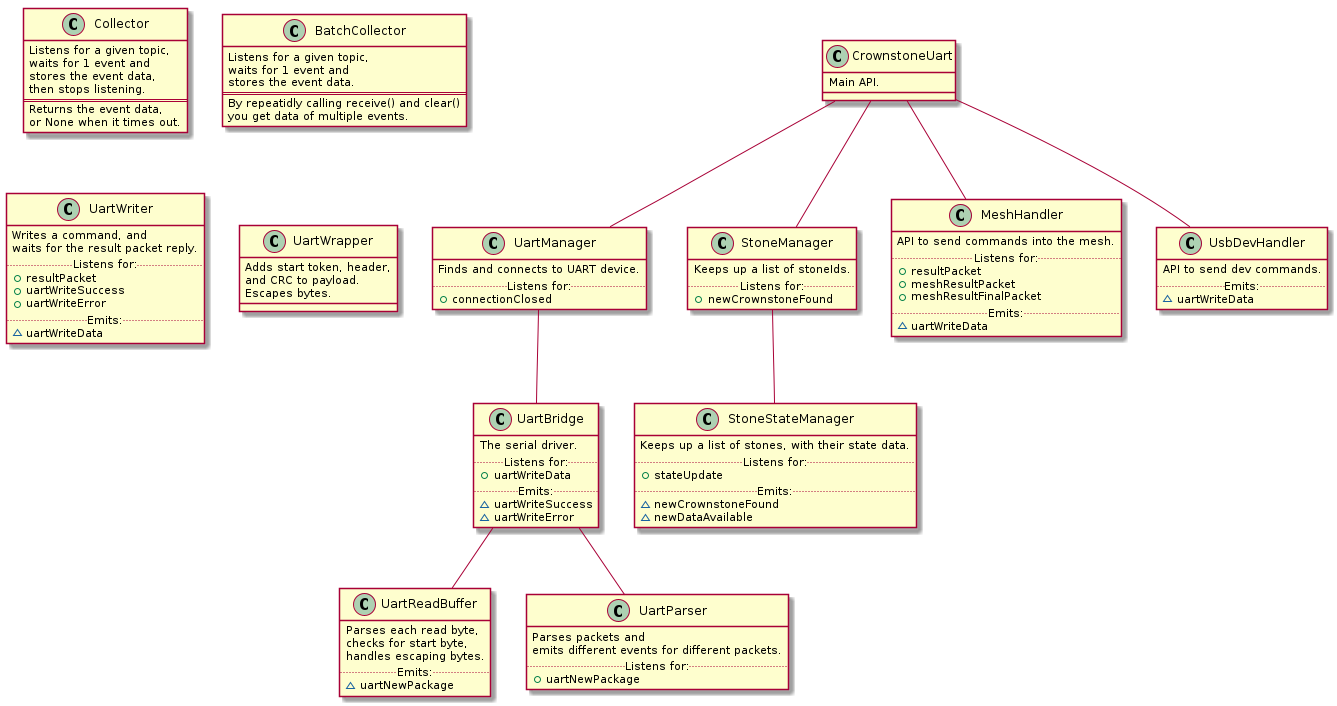

The diagram above was rendered by PlantUML. Its source (embedded in the PNG):
@startuml

class CrownstoneUart {
  Main API.
}

class UartManager {
	Finds and connects to UART device.
	.. Listens for: ..
	+ connectionClosed
}

class UartBridge {
	The serial driver.
	.. Listens for: ..
	+ uartWriteData
	.. Emits: ..
	~ uartWriteSuccess
	~ uartWriteError
}

class UartReadBuffer {
	Parses each read byte,
	checks for start byte,
	handles escaping bytes.
	.. Emits: ..
	~ uartNewPackage
}

class UartParser {
	Parses packets and
	emits different events for different packets.
	.. Listens for: ..
	+ uartNewPackage
}

class StoneManager {
	Keeps up a list of stoneIds.
	.. Listens for: ..
	+ newCrownstoneFound
}

class StoneStateManager {
	Keeps up a list of stones, with their state data.
	.. Listens for: ..
	+ stateUpdate
	.. Emits: ..
	~ newCrownstoneFound
	~ newDataAvailable
}

class MeshHandler {
	API to send commands into the mesh.
	.. Listens for: ..
	+ resultPacket
	+ meshResultPacket
	+ meshResultFinalPacket
	.. Emits: ..
	~ uartWriteData
}

class UsbDevHandler {
	API to send dev commands.
	.. Emits: ..
	~ uartWriteData
}

class Collector {
	Listens for a given topic,
	waits for 1 event and
	stores the event data,
	then stops listening.
	==
	Returns the event data,
	or None when it times out.
}

class BatchCollector {
	Listens for a given topic,
	waits for 1 event and
	stores the event data.
	==
	By repeatidly calling receive() and clear()
	you get data of multiple events.
}

class UartWriter {
	Writes a command, and
	waits for the result packet reply.
	.. Listens for: ..
	+ resultPacket
	+ uartWriteSuccess
	+ uartWriteError
	.. Emits: ..
	~ uartWriteData
}

class UartWrapper {
	Adds start token, header,
	and CRC to payload.
	Escapes bytes.
}


CrownstoneUart -- UartManager
UartManager -- UartBridge
UartBridge -- UartReadBuffer
UartBridge -- UartParser
CrownstoneUart -- StoneManager
StoneManager -- StoneStateManager
CrownstoneUart -- MeshHandler
CrownstoneUart -- UsbDevHandler


@enduml